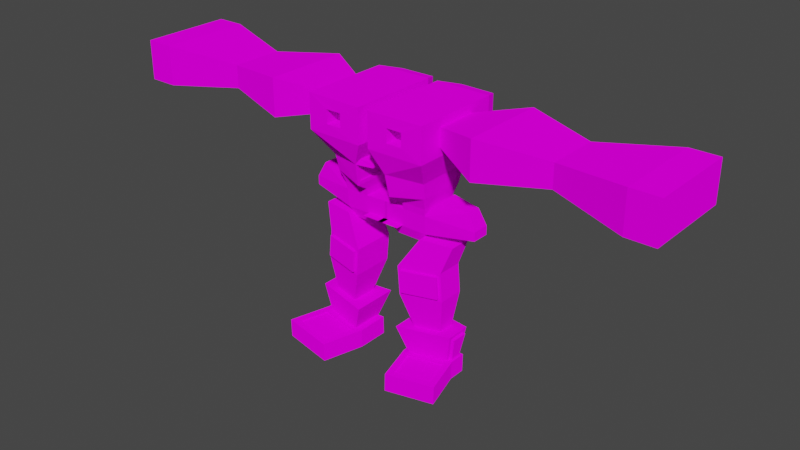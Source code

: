 # Source: untitled.blend  (saved by Blender 3.0.42; exported with 4.5.12 LTS)
import bpy
from mathutils import Matrix  # noqa: F401  (used for matrix-valued properties, if any)

bpy.ops.wm.read_factory_settings(use_empty=True)
scene = bpy.context.scene
scene.name = 'Scene'

# ---- collections
col_collection = bpy.data.collections.new('Collection'); scene.collection.children.link(col_collection)

# ---- images (referenced by path relative to the original .blend; pixels are not part of the script)
import os
ASSET_DIR = os.environ.get("B2B_ASSET_DIR", "")  # directory of the original .blend (textures are referenced by path, not embedded)
HERE = os.path.dirname(os.path.abspath(__file__))  # packed textures are extracted next to this script under _unpacked/

def load_image(name, relpath, width, height, colorspace="sRGB"):
    """Load a texture the original file referenced (path relative to the .blend, or extracted next to this script)."""
    p = next((c for c in (os.path.join(HERE, relpath), os.path.join(ASSET_DIR, relpath)) if relpath and os.path.exists(c)), "")
    if p:
        img = bpy.data.images.load(p, check_existing=True)
        img.name = name
    else:  # same state as the original file: an image datablock whose file is absent (Cycles renders it pink)
        img = bpy.data.images.new(name, width, height)
        img.source = "FILE"
        img.filepath = "//" + (relpath or name)
    img.colorspace_settings.name = colorspace
    return img
img_imphenziapalette01_png = load_image('ImphenziaPalette01.png', 'ImphenziaPalette01.png', 1024, 1024, 'sRGB')

# ---- materials (node trees are filled in below, after node groups)
mat_material = bpy.data.materials.new('Material')
mat_material.alpha_threshold = 0.0
mat_material.use_transparent_shadow = False
mat_material.line_color = (0.0, 0.0, 0.0, 1.0)

# ---- material node trees
mat_material.use_nodes = True; mat_material.node_tree.nodes.clear()
_N = mat_material.node_tree.nodes; _L = mat_material.node_tree.links
n0 = _N.new('ShaderNodeOutputMaterial'); n0.name = 'Material Output'; n0.location = (300, 300)
n1 = _N.new('ShaderNodeBsdfDiffuse'); n1.name = 'Diffuse BSDF'; n1.location = (10, 300)
n1.inputs[1].default_value = 0.4
n2 = _N.new('ShaderNodeTexImage'); n2.name = 'Image Texture'; n2.location = (-280, 280)
n2.image = img_imphenziapalette01_png
n2.interpolation = 'Closest'
_L.new(n1.outputs[0], n0.inputs[0])
_L.new(n2.outputs[0], n1.inputs[0])
n0.is_active_output = True

# ---- world
world_world = bpy.data.worlds.new('World'); scene.world = world_world
world_world.use_nodes = True; world_world.node_tree.nodes.clear()
_N = world_world.node_tree.nodes; _L = world_world.node_tree.links
n0 = _N.new('ShaderNodeOutputWorld'); n0.name = 'World Output'; n0.location = (300, 300)
n1 = _N.new('ShaderNodeBackground'); n1.name = 'Background'; n1.location = (10, 300)
n1.inputs[0].default_value = (0.05088, 0.05088, 0.05088, 1.0)
_L.new(n1.outputs[0], n0.inputs[0])
n0.is_active_output = True
world_world.color = (0.05088, 0.05088, 0.05088)
world_world.use_sun_shadow = False
world_world.sun_shadow_jitter_overblur = 0.0

# ---- meshes
me_cube = bpy.data.meshes.new('Cube')
me_cube.from_pydata([(3.36, 2.017, 2.432), (2.845, 1.605, 0.2866), (3.36, -0.8064, 2.432), (2.845, -0.3946, 0.2866), (-0.01887, 1.947, 2.46), (0.8452, 1.605, 0.2866), (-0.01887, -0.7364, 2.46), (0.8452, -0.3946, 0.2866), (3.316, 1.947, 1.095), (-0.01887, -0.7364, 1.095), (3.316, -0.7364, 1.095), (-0.01887, 1.947, 1.095), (6.823, 1.249, 2.105), (6.823, -0.03809, 2.105), (6.823, 1.249, 1.45), (6.823, -0.03809, 1.45), (3.112, 1.842, 0.7476), (3.112, -0.9973, 0.7476), (5.474, 1.162, 0.6836), (5.474, -0.5535, 0.6836), (1.745, 1.619, -1.443), (1.745, -1.619, -1.443), (4.848, 0.9785, -1.23), (4.848, -0.9785, -1.23), (2.063, 1.559, -1.72), (1.987, -1.573, -1.654), (4.582, 1.039, -1.548), (4.645, -1.024, -1.472), (2.193, 1.559, -3.215), (2.129, -1.573, -3.291), (4.712, 1.039, -3.043), (4.787, -1.024, -3.109), (2.734, 1.011, -6.081), (2.734, -1.011, -6.081), (4.671, 0.6108, -5.948), (4.671, -0.6108, -5.948), (2.734, 1.011, -6.081), (2.734, -1.011, -6.081), (4.671, 0.6108, -5.948), (4.671, -0.6108, -5.948), (1.703, 1.752, -6.151), (1.703, -1.752, -6.151), (5.651, 0.6097, -6.153), (5.651, -0.6097, -6.153), (2.538, 1.196, -8.429), (2.538, -1.196, -8.429), (5.319, 0.3842, -7.966), (5.319, -0.3842, -7.966), (1.093, 1.359, 0.7619), (0.9777, 1.366, 0.8177), (0.5511, 1.23, 0.6511), (-0.04248, 0.9998, 0.3578), (-0.5757, 0.7502, 0.09162), (-0.8315, 0.5556, 0.0), (-0.9239, 0.3827, 0.0), (-0.9808, 0.1951, 0.0), (-1.0, -4.371e-08, 0.0), (-0.9808, -0.1951, 0.0), (-0.9239, -0.3827, 0.0), (-0.8315, -0.5556, 0.0), (-0.5757, -0.664, 0.09162), (-0.04248, -0.6631, 0.3578), (0.5511, -0.6175, 0.6511), (0.9777, -0.596, 0.8177), (1.093, -0.6415, 0.7619), (0.9363, -0.7376, 0.5168), (0.6933, -0.822, 0.2166), (0.5823, -0.8227, 0.01865), (0.7071, -0.7071, 0.0), (0.8315, -0.5556, 0.0), (0.9239, -0.3827, 0.0), (0.9808, -0.1951, 0.0), (1.0, 1.192e-08, 0.0), (0.9808, 0.1951, 0.0), (0.9239, 0.3827, 0.0), (0.8315, 0.5556, 0.0), (0.7071, 0.7071, 0.0), (0.5823, 0.8402, 0.01865), (0.6933, 1.026, 0.2166), (0.9363, 1.224, 0.5168), (1.093, 1.359, 0.7619), (0.9777, 1.366, 0.8177), (0.5511, 1.23, 0.6511), (-0.04248, 0.9998, 0.3578), (-0.5757, 0.7502, 0.09162), (-0.8315, 0.5556, 0.0), (-0.9239, 0.3827, 0.0), (-0.9808, 0.1951, 0.0), (-1.0, -4.371e-08, 0.0), (-0.9808, -0.1951, 0.0), (-0.9239, -0.3827, 0.0), (-0.8315, -0.5556, 0.0), (-0.5757, -0.664, 0.09162), (-0.04248, -0.6631, 0.3578), (0.5511, -0.6175, 0.6511), (0.9777, -0.596, 0.8177), (1.093, -0.6415, 0.7619), (0.9363, -0.7376, 0.5168), (0.6933, -0.822, 0.2166), (0.5823, -0.8227, 0.01865), (0.7071, -0.7071, 0.0), (0.8315, -0.5556, 0.0), (0.9239, -0.3827, 0.0), (0.9808, -0.1951, 0.0), (1.0, 1.192e-08, 0.0), (0.9808, 0.1951, 0.0), (0.9239, 0.3827, 0.0), (0.8315, 0.5556, 0.0), (0.7071, 0.7071, 0.0), (0.5823, 0.8402, 0.01865), (0.6933, 1.026, 0.2166), (0.9363, 1.224, 0.5168), (1.964, 1.196, -8.239), (2.57, -1.588, -8.206), (5.696, 0.6322, -7.951), (5.352, -1.168, -7.992), (1.932, 1.196, -9.593), (1.932, -1.196, -9.593), (5.665, 0.6322, -9.305), (5.665, -0.6322, -9.305), (3.172, -3.715, -8.224), (5.953, -3.295, -8.009), (2.796, -4.251, -9.618), (6.529, -3.687, -9.33), (5.702, 0.9262, -5.877), (5.702, -0.9262, -5.877), (5.268, 0.6322, -8.242), (5.268, -0.6322, -8.242), (5.859, 0.6097, -6.191), (5.859, -0.6097, -6.191), (5.527, 0.3842, -8.004), (5.527, -0.3842, -8.004), (4.049, 1.446, 3.411), (4.049, -0.2353, 3.411), (6.245, 1.113, 3.242), (6.245, 0.09747, 3.242), (1.745, -1.619, -1.443), (4.848, -0.9785, -1.23), (1.926, -1.619, -3.533), (5.029, -0.9785, -3.321), (1.938, -1.333, -1.659), (4.596, -0.784, -1.477), (2.08, -1.333, -3.295), (4.738, -0.784, -3.113), (4.848, 0.9785, -1.23), (1.745, 1.619, -1.443), (5.029, 0.9785, -3.321), (1.926, 1.619, -3.533), (4.616, 1.203, -1.545), (2.097, 1.723, -1.717), (4.745, 1.203, -3.04), (2.226, 1.723, -3.213), (2.032, -1.79, -1.65), (4.69, -1.241, -1.468), (2.174, -1.79, -3.287), (4.832, -1.241, -3.105), (1.964, -1.196, -8.239), (5.696, -0.6322, -7.951), (2.828, -4.251, -8.264), (6.56, -3.687, -7.976), (2.578, -1.585, -8.316), (5.36, -1.165, -8.101), (3.18, -3.712, -8.333), (5.961, -3.292, -8.119), (1.845, 1.605, 0.2866), (1.605, -0.8064, 2.432), (1.845, -0.3946, 0.2866), (1.605, 2.017, 2.432), (1.649, 1.947, 1.095), (1.649, -0.7364, 1.095), (1.471, 1.342, 1.174), (1.471, -1.342, 1.174), (-0.1965, -1.342, 1.174), (-0.1965, 1.342, 1.174), (3.36, -0.8064, 2.432), (3.316, -0.7364, 1.095), (6.823, -0.03809, 2.105), (6.823, -0.03809, 1.45), (3.425, 2.122, 2.996), (3.425, -0.9115, 2.996), (1.54, 2.124, 2.994), (1.54, -0.9129, 2.994), (3.634, 2.458, 3.883), (3.634, -1.247, 3.883), (1.345, 3.182, 3.648), (1.345, -1.971, 3.648), (3.78, 2.693, 5.088), (3.78, -1.482, 5.088), (1.245, 3.509, 5.323), (1.245, -2.298, 5.323), (1.345, -1.971, 3.648), (1.345, 3.182, 3.648), (0.4014, 2.75, 5.017), (0.4014, -1.539, 5.017), (1.217, 3.317, 5.675), (1.217, -2.106, 5.675), (0.3537, 2.705, 5.321), (0.3537, -1.494, 5.321), (4.648, 4.056, 7.069), (4.648, -2.846, 7.069), (0.3913, 4.131, 7.069), (0.3913, -2.92, 7.069), (4.648, 4.056, 7.069), (4.648, -2.846, 7.069), (0.3913, 4.131, 7.069), (0.3913, -2.92, 7.069), (4.648, 4.056, 9.665), (4.648, -2.846, 9.665), (0.3913, 4.131, 9.665), (0.3913, -2.92, 9.665), (1.928, -2.92, 7.854), (3.112, -2.92, 7.854), (3.112, -2.92, 8.88), (1.928, -2.92, 8.88), (3.112, -1.901, 7.854), (1.928, -1.901, 7.854), (1.928, -1.901, 8.88), (3.112, -1.901, 8.88), (4.648, -0.9788, 7.684), (4.648, 2.19, 7.684), (4.648, 2.19, 9.05), (4.648, -0.9788, 9.05), (8.187, 3.878, 6.956), (8.187, -2.667, 6.956), (8.187, -2.667, 9.778), (8.187, 3.878, 9.778), (13.12, 2.579, 7.516), (13.12, -1.368, 7.516), (13.12, -1.368, 9.218), (13.12, 2.579, 9.218), (18.56, 4.049, 6.882), (18.56, -2.838, 6.882), (18.56, -2.838, 9.852), (18.56, 4.049, 9.852), (20.67, 4.049, 6.882), (20.67, -2.838, 6.882), (20.67, -2.838, 9.852), (20.67, 4.049, 9.852), (1.225, 5.706, 7.56), (3.871, 5.659, 7.56), (1.225, 5.706, 9.174), (3.871, 5.659, 9.174), (0.39, 4.054, 4.335), (4.647, 3.979, 4.335), (0.3446, 5.644, 4.29), (4.748, 5.567, 4.29), (3.571, 5.146, 4.302), (1.507, 5.183, 4.302), (1.527, 4.476, 4.322), (3.526, 4.441, 4.322), (1.507, 5.227, 5.886), (3.571, 5.191, 5.886), (3.526, 4.485, 5.906), (1.527, 4.52, 5.906), (1.245, 3.509, 5.323), (1.245, -2.298, 5.323), (1.261, 3.195, 5.065), (1.33, 2.969, 3.906), (1.33, -1.758, 3.906), (1.261, -1.985, 5.065), (1.363, 3.195, 5.071), (1.432, 2.969, 3.912), (1.363, -1.985, 5.071), (1.432, -1.758, 3.912), (1.506, 5.169, 3.803), (3.57, 5.132, 3.803), (3.525, 4.427, 3.822), (1.526, 4.462, 3.822)], [(49, 48), (50, 49), (51, 50), (52, 51), (53, 52), (54, 53), (55, 54), (56, 55), (57, 56), (58, 57), (59, 58), (60, 59), (61, 60), (62, 61), (63, 62), (64, 63), (65, 64), (66, 65), (67, 66), (68, 67), (69, 68), (70, 69), (71, 70), (72, 71), (73, 72), (74, 73), (75, 74), (76, 75), (77, 76), (78, 77), (79, 78), (48, 79), (81, 80), (82, 81), (83, 82), (84, 83), (85, 84), (86, 85), (87, 86), (88, 87), (89, 88), (90, 89), (91, 90), (92, 91), (93, 92), (94, 93), (95, 94), (96, 95), (97, 96), (98, 97), (99, 98), (100, 99), (101, 100), (102, 101), (103, 102), (104, 103), (105, 104), (106, 105), (107, 106), (108, 107), (109, 108), (110, 109), (111, 110), (80, 111)], [(167, 4, 6, 165), (169, 165, 6, 9), (9, 6, 4, 11), (164, 1, 3, 166), (2, 13, 135, 133), (168, 167, 0, 8), (164, 168, 8, 1), (1, 8, 10, 3), (7, 9, 11, 5), (166, 169, 9, 7), (14, 12, 13, 15), (2, 10, 175, 174), (8, 0, 12, 14), (10, 8, 14, 15), (17, 19, 18, 16), (23, 21, 136, 137), (16, 18, 22, 20), (18, 19, 23, 22), (19, 17, 21, 23), (17, 16, 20, 21), (136, 145, 147, 138), (21, 20, 145, 136), (20, 22, 144, 145), (22, 23, 137, 144), (147, 146, 34, 32), (28, 24, 149, 151), (144, 137, 139, 146), (25, 29, 142, 140), (33, 32, 34, 35), (146, 139, 35, 34), (139, 138, 33, 35), (138, 147, 32, 33), (125, 41, 45, 127), (40, 41, 37, 36), (125, 124, 38, 39), (41, 125, 39, 37), (124, 40, 36, 38), (45, 44, 126, 127), (41, 40, 44, 45), (40, 124, 126, 44), (47, 46, 130, 131), (156, 157, 114, 112), (117, 116, 118, 119), (156, 117, 122, 158), (156, 112, 116, 117), (112, 114, 118, 116), (114, 157, 119, 118), (159, 158, 122, 123), (117, 119, 123, 122), (121, 115, 161, 163), (119, 157, 159, 123), (43, 42, 124, 125), (46, 47, 127, 126), (47, 43, 125, 127), (42, 46, 126, 124), (128, 129, 131, 130), (43, 47, 131, 129), (42, 43, 129, 128), (46, 42, 128, 130), (132, 133, 135, 134), (13, 12, 134, 135), (0, 2, 133, 132), (12, 0, 132, 134), (25, 27, 137, 136), (31, 29, 138, 139), (29, 25, 136, 138), (27, 31, 139, 137), (140, 142, 154, 152), (27, 25, 140, 141), (31, 27, 141, 143), (29, 31, 143, 142), (26, 24, 145, 144), (28, 30, 146, 147), (24, 28, 147, 145), (30, 26, 144, 146), (149, 148, 150, 151), (24, 26, 148, 149), (26, 30, 150, 148), (30, 28, 151, 150), (153, 152, 154, 155), (141, 140, 152, 153), (143, 141, 153, 155), (142, 143, 155, 154), (113, 115, 157, 156), (121, 120, 158, 159), (120, 113, 156, 158), (115, 121, 159, 157), (161, 160, 162, 163), (120, 121, 163, 162), (113, 120, 162, 160), (115, 113, 160, 161), (3, 10, 169, 166), (5, 11, 168, 164), (11, 4, 167, 168), (5, 164, 166, 7), (10, 2, 165, 169), (0, 167, 180, 178), (170, 173, 172, 171), (174, 175, 177, 176), (10, 15, 177, 175), (13, 2, 174, 176), (15, 13, 176, 177), (181, 179, 183, 185), (167, 165, 181, 180), (2, 0, 178, 179), (165, 2, 179, 181), (256, 257, 261, 260), (179, 178, 182, 183), (180, 181, 185, 184), (178, 180, 184, 182), (187, 186, 198, 199), (182, 184, 188, 186), (185, 183, 187, 189), (183, 182, 186, 187), (192, 188, 189, 193), (189, 188, 254, 255), (192, 193, 197, 196), (195, 194, 196, 197), (189, 188, 194, 195), (193, 189, 195, 197), (188, 192, 196, 194), (200, 201, 205, 204), (188, 189, 201, 200), (186, 188, 200, 198), (189, 187, 199, 201), (208, 206, 241, 240), (198, 200, 204, 202), (201, 199, 203, 205), (199, 198, 202, 203), (206, 208, 209, 207), (211, 212, 217, 214), (221, 218, 223, 224), (204, 205, 209, 208), (205, 203, 211, 210), (203, 207, 212, 211), (207, 209, 213, 212), (209, 205, 210, 213), (215, 214, 217, 216), (210, 211, 214, 215), (212, 213, 216, 217), (213, 210, 215, 216), (203, 202, 219, 218), (202, 206, 220, 219), (206, 207, 221, 220), (207, 203, 218, 221), (222, 225, 229, 226), (219, 220, 225, 222), (218, 219, 222, 223), (220, 221, 224, 225), (229, 228, 232, 233), (223, 222, 226, 227), (225, 224, 228, 229), (224, 223, 227, 228), (230, 233, 237, 234), (228, 227, 231, 232), (226, 229, 233, 230), (227, 226, 230, 231), (235, 234, 237, 236), (231, 230, 234, 235), (233, 232, 236, 237), (232, 231, 235, 236), (239, 238, 240, 241), (267, 266, 243, 242), (204, 208, 240, 238), (206, 202, 239, 241), (264, 265, 266, 267), (253, 250, 238, 204), (238, 239, 245, 244), (266, 265, 245, 243), (250, 251, 246, 247), (247, 246, 265, 264), (248, 247, 264, 267), (239, 202, 243, 245), (252, 253, 248, 249), (244, 242, 204, 238), (249, 246, 251, 252), (248, 267, 242, 204), (188, 184, 191, 254), (184, 185, 190, 191), (185, 189, 255, 190), (254, 191, 257, 256), (191, 190, 258, 257), (190, 255, 259, 258), (255, 254, 256, 259), (260, 261, 263, 262), (258, 259, 262, 263), (259, 256, 260, 262), (257, 258, 263, 261), (247, 248, 242, 244), (250, 247, 248, 253), (265, 246, 249, 266), (246, 249, 202, 239), (249, 248, 204, 202)])
_uv = me_cube.uv_layers.new(name='UVMap')
_uv.uv.foreach_set('vector', [0.9264, 0.93, 0.9265, 0.9316, 0.9255, 0.9367, 0.9278, 0.9313, 0.9653, 0.9386, 0.9653, 0.9386, 0.9653, 0.9386, 0.9653, 0.9386, 0.9182, 0.9392, 0.9183, 0.9394, 0.9181, 0.9391, 0.9181, 0.9391, 0.04088, 0.9216, 0.04048, 0.9215, 0.04091, 0.9215, 0.04144, 0.9219, 0.9215, 0.9608, 0.9255, 0.9652, 0.9238, 0.9633, 0.9223, 0.9604, 0.9649, 0.9388, 0.9649, 0.9388, 0.9649, 0.9389, 0.9649, 0.9389, 0.9498, 0.9112, 0.9498, 0.9111, 0.9498, 0.9112, 0.9498, 0.9112, 0.9498, 0.9112, 0.9498, 0.9112, 0.9498, 0.9112, 0.9498, 0.9112, 0.04227, 0.9223, 0.04386, 0.9236, 0.04169, 0.9219, 0.04126, 0.9218, 0.04144, 0.9219, 0.04135, 0.9222, 0.04386, 0.9236, 0.04227, 0.9223, 0.2305, 0.7328, 0.2288, 0.7319, 0.2315, 0.7314, 0.2318, 0.7341, 0.9649, 0.9389, 0.9649, 0.9389, 0.9649, 0.9389, 0.9649, 0.9389, 0.9419, 0.9167, 0.9417, 0.9168, 0.9417, 0.9168, 0.9416, 0.9168, 0.2194, 0.7467, 0.2223, 0.7379, 0.2305, 0.7328, 0.2318, 0.7341, 0.9421, 0.9171, 0.9421, 0.9171, 0.9421, 0.916, 0.9421, 0.916, 0.06571, 0.9708, 0.06571, 0.9708, 0.06571, 0.9708, 0.06571, 0.9708, 0.05458, 0.9288, 0.05458, 0.9288, 0.05458, 0.9288, 0.05458, 0.9288, 0.05458, 0.9288, 0.05435, 0.9292, 0.05435, 0.9292, 0.05458, 0.9288, 0.05435, 0.9292, 0.05435, 0.9292, 0.05435, 0.9292, 0.05435, 0.9292, 0.05435, 0.9292, 0.05458, 0.9288, 0.05458, 0.9288, 0.05435, 0.9292, 0.05435, 0.9292, 0.05458, 0.9288, 0.05458, 0.9288, 0.05435, 0.9292, 0.05435, 0.9292, 0.05458, 0.9288, 0.05458, 0.9288, 0.05435, 0.9292, 0.05458, 0.9288, 0.05458, 0.9288, 0.05458, 0.9288, 0.05458, 0.9288, 0.05458, 0.9288, 0.05435, 0.9292, 0.05435, 0.9292, 0.05458, 0.9288, 0.05458, 0.9288, 0.05458, 0.9288, 0.05458, 0.9288, 0.05458, 0.9288, 0.05458, 0.9288, 0.05458, 0.9288, 0.05458, 0.9288, 0.05458, 0.9288, 0.05458, 0.9288, 0.05435, 0.9292, 0.05435, 0.9292, 0.05458, 0.9288, 0.06571, 0.9708, 0.06571, 0.9708, 0.06571, 0.9708, 0.06571, 0.9708, 0.4668, 0.7222, 0.4716, 0.7135, 0.4716, 0.7135, 0.4668, 0.7222, 0.05458, 0.9288, 0.05435, 0.9292, 0.05435, 0.9292, 0.05458, 0.9288, 0.05435, 0.9292, 0.05435, 0.9292, 0.05435, 0.9292, 0.05435, 0.9292, 0.06571, 0.9708, 0.07052, 0.9621, 0.07052, 0.9621, 0.06571, 0.9708, 0.4384, 0.6576, 0.443, 0.6749, 0.4389, 0.667, 0.4366, 0.6596, 0.4333, 0.6639, 0.443, 0.6749, 0.4409, 0.6708, 0.4338, 0.6637, 0.4384, 0.6576, 0.4326, 0.6518, 0.4339, 0.6542, 0.4385, 0.6581, 0.443, 0.6749, 0.4384, 0.6576, 0.4385, 0.6581, 0.4409, 0.6708, 0.4326, 0.6518, 0.4333, 0.6639, 0.4338, 0.6637, 0.4339, 0.6542, 0.03781, 0.9156, 0.03488, 0.9122, 0.03418, 0.9064, 0.03549, 0.9082, 0.443, 0.6749, 0.4333, 0.6639, 0.436, 0.6636, 0.4389, 0.667, 0.4333, 0.6639, 0.4326, 0.6518, 0.4353, 0.6579, 0.436, 0.6636, 0.03484, 0.9066, 0.03309, 0.905, 0.03211, 0.9039, 0.03447, 0.9058, 0.06656, 0.9693, 0.06688, 0.9688, 0.06946, 0.9641, 0.06976, 0.9636, 0.06656, 0.9693, 0.06976, 0.9636, 0.06946, 0.9641, 0.06688, 0.9688, 0.06656, 0.9693, 0.06656, 0.9693, 0.06656, 0.9693, 0.06656, 0.9693, 0.06656, 0.9693, 0.06976, 0.9636, 0.06976, 0.9636, 0.06656, 0.9693, 0.06976, 0.9636, 0.06946, 0.9641, 0.06946, 0.9641, 0.06976, 0.9636, 0.06946, 0.9641, 0.06688, 0.9688, 0.06688, 0.9688, 0.06946, 0.9641, 0.06688, 0.9688, 0.06656, 0.9693, 0.06656, 0.9693, 0.06688, 0.9688, 0.06656, 0.9693, 0.06688, 0.9688, 0.06688, 0.9688, 0.06656, 0.9693, 0.06684, 0.9689, 0.06684, 0.9689, 0.06684, 0.9689, 0.06684, 0.9689, 0.06688, 0.9688, 0.06688, 0.9688, 0.06688, 0.9688, 0.06688, 0.9688, 0.4368, 0.6543, 0.4317, 0.6479, 0.4326, 0.6518, 0.4384, 0.6576, 0.03309, 0.905, 0.03484, 0.9066, 0.03549, 0.9082, 0.03418, 0.9064, 0.4359, 0.6581, 0.4368, 0.6543, 0.4384, 0.6576, 0.4366, 0.6596, 0.4317, 0.6479, 0.4342, 0.6564, 0.4353, 0.6579, 0.4326, 0.6518, 0.4298, 0.6427, 0.4362, 0.652, 0.4356, 0.6573, 0.4332, 0.6554, 0.4368, 0.6543, 0.4359, 0.6581, 0.4356, 0.6573, 0.4362, 0.652, 0.4317, 0.6479, 0.4368, 0.6543, 0.4362, 0.652, 0.4298, 0.6427, 0.4342, 0.6564, 0.4317, 0.6479, 0.4298, 0.6427, 0.4332, 0.6554, 0.2265, 0.7248, 0.2283, 0.7266, 0.2298, 0.7295, 0.2281, 0.7295, 0.2315, 0.7314, 0.2288, 0.7319, 0.2281, 0.7295, 0.2298, 0.7295, 0.9649, 0.9389, 0.9649, 0.9389, 0.9649, 0.9389, 0.9649, 0.9389, 0.9417, 0.9168, 0.9417, 0.9168, 0.9417, 0.9168, 0.9417, 0.9168, 0.06571, 0.9708, 0.06571, 0.9708, 0.06571, 0.9708, 0.06571, 0.9708, 0.06571, 0.9708, 0.06571, 0.9708, 0.06571, 0.9708, 0.06571, 0.9708, 0.06571, 0.9708, 0.06571, 0.9708, 0.06571, 0.9708, 0.06571, 0.9708, 0.06571, 0.9708, 0.06571, 0.9708, 0.06571, 0.9708, 0.06571, 0.9708, 0.9344, 0.9043, 0.9344, 0.9043, 0.9344, 0.9043, 0.9344, 0.9043, 0.0943, 0.9262, 0.0943, 0.9262, 0.0943, 0.9262, 0.0943, 0.9262, 0.05435, 0.9292, 0.05435, 0.9292, 0.05435, 0.9292, 0.05435, 0.9292, 0.9344, 0.9043, 0.9344, 0.9043, 0.9344, 0.9043, 0.9344, 0.9043, 0.05458, 0.9288, 0.05458, 0.9288, 0.05458, 0.9288, 0.05458, 0.9288, 0.05458, 0.9288, 0.05458, 0.9288, 0.05458, 0.9288, 0.05458, 0.9288, 0.05458, 0.9288, 0.05458, 0.9288, 0.05458, 0.9288, 0.05458, 0.9288, 0.05458, 0.9288, 0.05458, 0.9288, 0.05458, 0.9288, 0.05458, 0.9288, 0.05458, 0.9288, 0.05458, 0.9288, 0.05458, 0.9288, 0.05458, 0.9288, 0.05458, 0.9288, 0.05458, 0.9288, 0.05458, 0.9288, 0.05458, 0.9288, 0.05458, 0.9288, 0.05458, 0.9288, 0.05458, 0.9288, 0.05458, 0.9288, 0.05458, 0.9288, 0.05458, 0.9288, 0.05458, 0.9288, 0.05458, 0.9288, 0.6686, 0.9142, 0.6686, 0.9142, 0.6686, 0.9142, 0.6686, 0.9142, 0.06571, 0.9708, 0.06571, 0.9708, 0.06571, 0.9708, 0.06571, 0.9708, 0.9344, 0.9043, 0.9344, 0.9043, 0.9344, 0.9043, 0.9344, 0.9043, 0.06571, 0.9708, 0.06571, 0.9708, 0.06571, 0.9708, 0.06571, 0.9708, 0.0666, 0.9693, 0.06684, 0.9689, 0.06688, 0.9688, 0.06656, 0.9693, 0.06684, 0.9689, 0.0666, 0.9693, 0.06656, 0.9693, 0.06688, 0.9688, 0.0666, 0.9693, 0.0666, 0.9693, 0.06656, 0.9693, 0.06656, 0.9693, 0.06684, 0.9689, 0.06684, 0.9689, 0.06688, 0.9688, 0.06688, 0.9688, 0.06684, 0.9689, 0.0666, 0.9693, 0.0666, 0.9693, 0.06684, 0.9689, 0.0666, 0.9693, 0.06684, 0.9689, 0.06684, 0.9689, 0.0666, 0.9693, 0.0666, 0.9693, 0.0666, 0.9693, 0.0666, 0.9693, 0.0666, 0.9693, 0.06684, 0.9689, 0.0666, 0.9693, 0.0666, 0.9693, 0.06684, 0.9689, 0.04091, 0.9215, 0.04045, 0.9214, 0.04135, 0.9222, 0.04144, 0.9219, 0.04126, 0.9218, 0.04169, 0.9219, 0.04096, 0.9213, 0.04088, 0.9216, 0.9181, 0.9391, 0.9181, 0.9391, 0.918, 0.9391, 0.918, 0.9391, 0.04126, 0.9218, 0.04088, 0.9216, 0.04144, 0.9219, 0.04227, 0.9223, 0.9649, 0.9389, 0.9649, 0.9389, 0.9649, 0.9388, 0.9649, 0.9388, 0.9649, 0.9389, 0.9649, 0.9388, 0.9649, 0.9388, 0.9649, 0.9389, 0.625, 0.5, 0.75, 0.5, 0.75, 0.75, 0.625, 0.75, 0.9216, 0.9655, 0.9167, 0.9752, 0.9234, 0.9674, 0.9245, 0.966, 0.2194, 0.7467, 0.2318, 0.7341, 0.2295, 0.7336, 0.2228, 0.7414, 0.2315, 0.7314, 0.2276, 0.7271, 0.2277, 0.7317, 0.2306, 0.7322, 0.2318, 0.7341, 0.2315, 0.7314, 0.2306, 0.7322, 0.2295, 0.7336, 0.9648, 0.9389, 0.9649, 0.9389, 0.9649, 0.9389, 0.9648, 0.9389, 0.9649, 0.9388, 0.9649, 0.9388, 0.9648, 0.9389, 0.9649, 0.9388, 0.9649, 0.9389, 0.9649, 0.9389, 0.9649, 0.9389, 0.9649, 0.9389, 0.9649, 0.9388, 0.9649, 0.9389, 0.9649, 0.9389, 0.9648, 0.9389, 0.9266, 0.9249, 0.9262, 0.9259, 0.9266, 0.9256, 0.9265, 0.9253, 0.9649, 0.9389, 0.9649, 0.9389, 0.9648, 0.9389, 0.9649, 0.9389, 0.9262, 0.9286, 0.9289, 0.9292, 0.9303, 0.9273, 0.9254, 0.9268, 0.9649, 0.9389, 0.9649, 0.9388, 0.965, 0.9388, 0.9648, 0.9389, 0.9414, 0.9169, 0.9409, 0.9168, 0.9408, 0.9167, 0.9415, 0.9169, 0.9282, 0.9261, 0.9254, 0.9268, 0.9266, 0.924, 0.9286, 0.9245, 0.9648, 0.9389, 0.9649, 0.9389, 0.9649, 0.9389, 0.9648, 0.9389, 0.9649, 0.9389, 0.9648, 0.9389, 0.9648, 0.9389, 0.9649, 0.9389, 0.9275, 0.8994, 0.9296, 0.9071, 0.9276, 0.9013, 0.9275, 0.899, 0.9302, 0.9246, 0.9266, 0.924, 0.9267, 0.9244, 0.93, 0.925, 0.9275, 0.8994, 0.9275, 0.899, 0.9275, 0.8994, 0.9275, 0.8995, 0.9276, 0.9004, 0.9275, 0.8997, 0.9275, 0.8995, 0.9275, 0.8994, 0.9276, 0.9013, 0.9296, 0.9071, 0.9275, 0.8997, 0.9276, 0.9004, 0.9646, 0.9383, 0.965, 0.9391, 0.9649, 0.9389, 0.9647, 0.9385, 0.9296, 0.9071, 0.9275, 0.8994, 0.9275, 0.8995, 0.9275, 0.8997, 0.9274, 0.9228, 0.9299, 0.9235, 0.9294, 0.9227, 0.9285, 0.922, 0.9266, 0.924, 0.9302, 0.9246, 0.9299, 0.9235, 0.9274, 0.9228, 0.9286, 0.9245, 0.9266, 0.924, 0.9274, 0.9228, 0.9291, 0.9225, 0.9648, 0.9389, 0.9649, 0.9389, 0.9649, 0.9389, 0.9648, 0.9389, 0.9286, 0.9213, 0.9283, 0.9203, 0.9285, 0.9209, 0.9286, 0.9213, 0.9291, 0.9225, 0.9274, 0.9228, 0.9285, 0.922, 0.9295, 0.9212, 0.9648, 0.9389, 0.9649, 0.9389, 0.9649, 0.9389, 0.9648, 0.9389, 0.9415, 0.9169, 0.9408, 0.9167, 0.9408, 0.9166, 0.942, 0.917, 0.9649, 0.9389, 0.9648, 0.9389, 0.9648, 0.9389, 0.9648, 0.9389, 0.9648, 0.9389, 0.9648, 0.9389, 0.9648, 0.9389, 0.9648, 0.9389, 0.4254, 0.6916, 0.4174, 0.6935, 0.4246, 0.6412, 0.4198, 0.6419, 0.9285, 0.922, 0.9294, 0.9227, 0.9291, 0.9217, 0.9286, 0.9213, 0.9648, 0.9389, 0.9649, 0.9389, 0.9648, 0.9389, 0.9648, 0.9389, 0.9639, 0.9391, 0.9657, 0.9386, 0.9653, 0.9394, 0.9649, 0.9396, 0.9648, 0.9389, 0.9648, 0.9389, 0.9648, 0.9389, 0.9648, 0.9389, 0.9648, 0.9389, 0.9648, 0.9389, 0.9648, 0.9389, 0.9648, 0.9389, 0.1901, 0.8244, 0.1902, 0.8244, 0.1901, 0.8244, 0.1901, 0.8244, 0.9648, 0.9389, 0.9648, 0.9389, 0.9648, 0.9389, 0.9648, 0.9389, 0.9648, 0.9389, 0.9648, 0.9389, 0.9648, 0.9389, 0.9648, 0.9389, 0.9648, 0.9389, 0.9648, 0.9389, 0.9648, 0.9389, 0.9648, 0.9389, 0.942, 0.917, 0.9408, 0.9166, 0.9416, 0.9169, 0.942, 0.9172, 0.9408, 0.9166, 0.9416, 0.9169, 0.9419, 0.9171, 0.9416, 0.9169, 0.9416, 0.9169, 0.9411, 0.9167, 0.9418, 0.917, 0.9419, 0.9171, 0.9839, 0.9166, 0.95, 0.9268, 0.9681, 0.8847, 0.9762, 0.8829, 0.0562, 0.9849, 0.06141, 0.9839, 0.04895, 0.9102, 0.0356, 0.898, 0.941, 0.9177, 0.9409, 0.9176, 0.9409, 0.9168, 0.9408, 0.9168, 0.4174, 0.6935, 0.432, 0.6961, 0.4205, 0.641, 0.4246, 0.6412, 0.4232, 0.6916, 0.4254, 0.6916, 0.4198, 0.6419, 0.4257, 0.6401, 0.06103, 0.9339, 0.06023, 0.9345, 0.05393, 0.9138, 0.05154, 0.8984, 0.06035, 0.9851, 0.0562, 0.9849, 0.0356, 0.898, 0.04989, 0.9165, 0.06141, 0.9839, 0.05549, 0.9858, 0.0462, 0.9124, 0.04895, 0.9102, 0.05549, 0.9858, 0.06035, 0.9851, 0.04989, 0.9165, 0.0462, 0.9124, 0.04257, 0.9524, 0.04165, 0.9607, 0.03747, 0.9424, 0.03277, 0.9102, 0.06023, 0.9345, 0.06131, 0.9357, 0.05768, 0.914, 0.05393, 0.9138, 0.05713, 0.9303, 0.06103, 0.9339, 0.05154, 0.8984, 0.05164, 0.8914, 0.06131, 0.9357, 0.05713, 0.9303, 0.05164, 0.8914, 0.05768, 0.914, 0.9535, 0.9282, 0.965, 0.9816, 0.9601, 0.9531, 0.9527, 0.9261, 0.04735, 0.9788, 0.04257, 0.9524, 0.03277, 0.9102, 0.04313, 0.9713, 0.04165, 0.9607, 0.04263, 0.9789, 0.04395, 0.9737, 0.03747, 0.9424, 0.04263, 0.9789, 0.04735, 0.9788, 0.04313, 0.9713, 0.04395, 0.9737, 0.9289, 0.9212, 0.9287, 0.9216, 0.9286, 0.9213, 0.9285, 0.9209, 0.9289, 0.9216, 0.929, 0.9214, 0.9292, 0.9214, 0.9288, 0.9217, 0.9285, 0.922, 0.9286, 0.9213, 0.9286, 0.9213, 0.9287, 0.9216, 0.9416, 0.9169, 0.9408, 0.9166, 0.9411, 0.9167, 0.9414, 0.9168, 0.9289, 0.9216, 0.929, 0.9215, 0.929, 0.9214, 0.9289, 0.9216, 0.929, 0.9215, 0.929, 0.9215, 0.9287, 0.9216, 0.9285, 0.922, 0.9287, 0.9216, 0.9289, 0.9212, 0.9291, 0.9214, 0.9288, 0.9216, 0.929, 0.9214, 0.929, 0.9215, 0.9291, 0.9214, 0.9292, 0.9214, 0.929, 0.9215, 0.929, 0.9215, 0.929, 0.9215, 0.9289, 0.9216, 0.9289, 0.9216, 0.929, 0.9215, 0.929, 0.9215, 0.9289, 0.9216, 0.0, 0.0, 0.0, 0.0, 0.0, 0.0, 0.0, 0.0, 0.9289, 0.9212, 0.9408, 0.9166, 0.9292, 0.9214, 0.9291, 0.9214, 0.929, 0.9215, 0.929, 0.9215, 0.9289, 0.9216, 0.929, 0.9214, 0.9288, 0.9216, 0.9288, 0.9217, 0.9285, 0.922, 0.9287, 0.9216, 0.0, 0.0, 0.929, 0.9215, 0.929, 0.9215, 0.929, 0.9215, 0.0, 0.0, 0.0, 0.0, 0.9288, 0.9217, 0.9285, 0.922, 0.9266, 0.924, 0.9254, 0.9268, 0.9259, 0.9264, 0.9267, 0.9244, 0.9254, 0.9268, 0.9303, 0.9273, 0.9301, 0.9269, 0.9259, 0.9264, 0.9648, 0.9389, 0.9648, 0.9389, 0.9648, 0.9389, 0.9648, 0.9389, 0.9267, 0.9244, 0.9259, 0.9264, 0.9262, 0.9259, 0.9266, 0.9249, 0.9259, 0.9264, 0.9301, 0.9269, 0.9301, 0.9264, 0.9262, 0.9259, 0.9648, 0.9389, 0.9648, 0.9389, 0.9648, 0.9389, 0.9648, 0.9389, 0.93, 0.925, 0.9267, 0.9244, 0.9266, 0.9249, 0.93, 0.9254, 0.9265, 0.9253, 0.9266, 0.9256, 0.93, 0.9261, 0.9299, 0.9258, 0.9648, 0.9389, 0.9648, 0.9389, 0.9648, 0.9389, 0.9648, 0.9389, 0.93, 0.9254, 0.9266, 0.9249, 0.9265, 0.9253, 0.9299, 0.9258, 0.9262, 0.9259, 0.9301, 0.9264, 0.93, 0.9261, 0.9266, 0.9256, 0.0, 0.0, 0.0, 0.0, 0.9288, 0.9217, 0.9288, 0.9216, 0.929, 0.9215, 0.9289, 0.9216, 0.9289, 0.9216, 0.929, 0.9215, 0.929, 0.9215, 0.929, 0.9215, 0.0, 0.0, 0.929, 0.9214, 0.929, 0.9215, 0.0, 0.0, 0.9408, 0.9166, 0.9411, 0.9167, 0.929, 0.9214, 0.9289, 0.9216, 0.9285, 0.922, 0.9295, 0.9212])
me_cube.materials.append(mat_material)
me_cube.use_remesh_preserve_volume = False
me_cube.use_remesh_preserve_attributes = False
me_cube.use_mirror_vertex_groups = False
me_cube.update()
arm_armature = bpy.data.armatures.new('Armature')  # bones are not reproduced

# ---- objects
ob_cube = bpy.data.objects.new('Cube', me_cube)
ob_armature = bpy.data.objects.new('Armature', arm_armature)

# ---- transforms, parenting, visibility, modifiers, constraints
ob_cube.parent = ob_armature
ob_cube.matrix_parent_inverse = Matrix(((0.337, -0.0, 0.0, 0.7647), (-0.0, 0.337, -0.0, -1.352), (0.0, 0.0, 0.337, -0.009696), (-0.0, 0.0, -0.0, 1.0)))
ob_cube.location = (0.0, 0.0, 0.0)
ob_cube.lock_rotations_4d = False
ob_cube.empty_display_type = 'ARROWS'
ob_cube.lineart.crease_threshold = 0.0
_vg = ob_cube.vertex_groups.new(name='Group')
_vg = ob_cube.vertex_groups.new(name='Root')
_vg.add([0, 1, 2, 4, 5, 6, 8, 9, 10, 11, 12, 13, 14, 15, 133, 135, 164, 165, 167, 168, 169, 174, 175, 176, 177, 179, 181], 1.0, 'REPLACE')
_vg = ob_cube.vertex_groups.new(name='Spine1')
_vg = ob_cube.vertex_groups.new(name='Spine2')
_vg = ob_cube.vertex_groups.new(name='Shoulder.R')
_vg = ob_cube.vertex_groups.new(name='UpperArm.R')
_vg = ob_cube.vertex_groups.new(name='LowerArm.R')
_vg = ob_cube.vertex_groups.new(name='Hand.R')
_vg = ob_cube.vertex_groups.new(name='Shoulder.L')
_vg = ob_cube.vertex_groups.new(name='UpperArm.L')
_vg = ob_cube.vertex_groups.new(name='LowerArm.L')
_vg = ob_cube.vertex_groups.new(name='Hand.L')
_vg = ob_cube.vertex_groups.new(name='Root.001')
_vg = ob_cube.vertex_groups.new(name='Root.002')
_vg = ob_cube.vertex_groups.new(name='HigherLeg.R')
_vg = ob_cube.vertex_groups.new(name='LowerLeg.R')
_vg.add([32, 33, 34, 35, 138, 139, 146, 147], 1.0, 'REPLACE')
_vg = ob_cube.vertex_groups.new(name='Foot.R')
_vg = ob_cube.vertex_groups.new(name='HigherLeg.L')
_vg.add([16, 17, 18, 19, 20, 21, 22, 23, 24, 26, 137, 144, 145, 148, 149], 1.0, 'REPLACE')
_vg = ob_cube.vertex_groups.new(name='LowerLeg.L')
_vg.add([32, 33, 34, 35, 138, 139, 146, 147], 1.0, 'REPLACE')
_vg = ob_cube.vertex_groups.new(name='Foot.L')
_m = ob_cube.modifiers.new('Mirror', 'MIRROR')
_m = ob_cube.modifiers.new('Armature', 'ARMATURE')
_m.object = ob_armature
ob_armature.location = (-2.269, 4.013, 0.02877)
ob_armature.scale = (2.968, 2.968, 2.968)
ob_armature.show_in_front = True

# ---- collection membership
col_collection.objects.link(ob_cube)
col_collection.objects.link(ob_armature)

# ---- scene / render settings (as saved in the file)
scene.frame_start = 1; scene.frame_end = 250; scene.frame_set(239)
scene.render.engine = 'BLENDER_EEVEE_NEXT'
scene.cycles.sampling_pattern = 'TABULATED_SOBOL'
scene.cycles.use_light_tree = False
scene.eevee.use_gtao = True
scene.view_settings.view_transform = 'Filmic'
bpy.context.view_layer.update()

# ---- added for rendering (the .blend has no active camera and no usable light): camera, sun
cam_auto = bpy.data.cameras.new('AutoCamera')
cam_auto.lens = 50.0
cam_auto.sensor_width = 36.0
cam_auto.clip_end = 1000.0
ob_auto_camera = bpy.data.objects.new('AutoCamera', cam_auto)
scene.collection.objects.link(ob_auto_camera)
ob_auto_camera.location = (43.2717, -51.1984, 34.7342)
ob_auto_camera.rotation_euler = (1.09748, -7.21219e-08, 0.694738)
scene.camera = ob_auto_camera
light_auto_sun = bpy.data.lights.new('AutoSun', 'SUN')
light_auto_sun.energy = 3.0
light_auto_sun.angle = 0.0523599
ob_auto_sun = bpy.data.objects.new('AutoSun', light_auto_sun)
scene.collection.objects.link(ob_auto_sun)
ob_auto_sun.rotation_euler = (0.872665, 0.174533, 0.523599)
bpy.context.view_layer.update()
